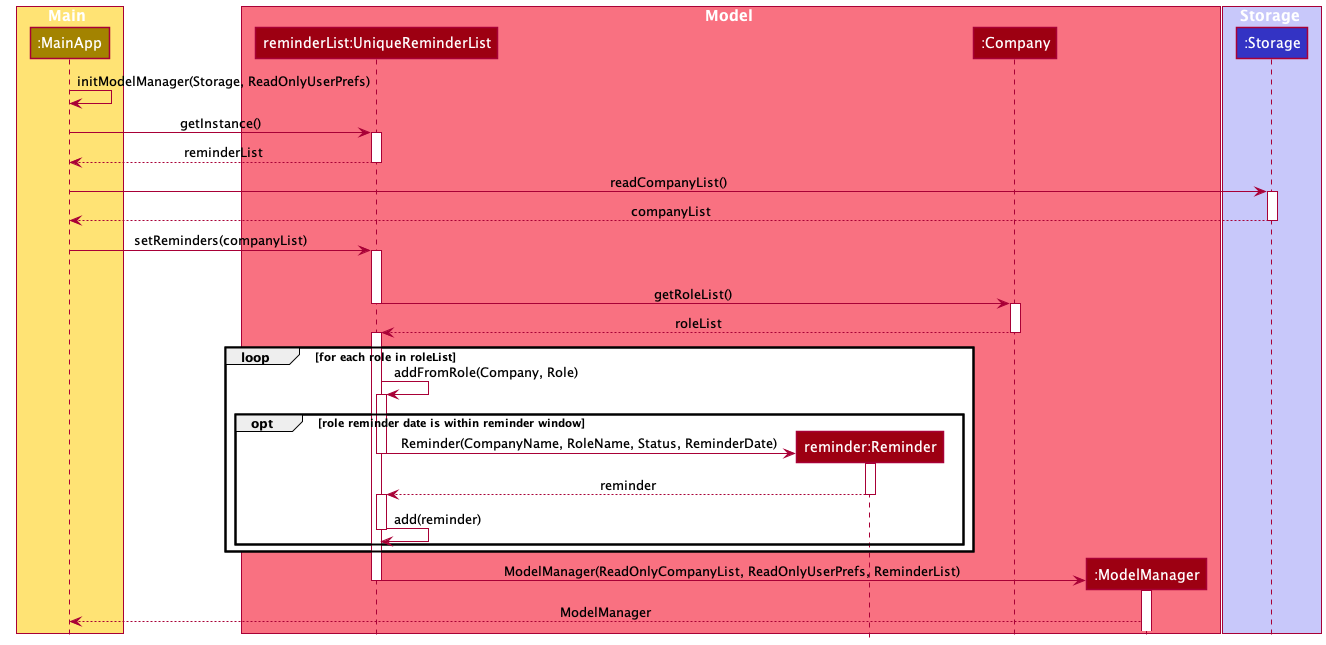

The diagram above was rendered by PlantUML. Its source (embedded in the PNG):
@startuml
!include style.puml
'https://plantuml.com/sequence-diagram

box Main STORAGE_COLOR_T1

participant ":MainApp" as MainApp STORAGE_COLOR
end box


'box Logic LOGIC_COLOR_T1
'
'participant ":ModelManager" as ModelManager LOGIC_COLOR
'participant ":AddressBook" as AddressBook LOGIC_COLOR
'
'end box

box Model MODEL_COLOR_T1
participant "reminderList:UniqueReminderList" as UniqueReminderList MODEL_COLOR
participant "reminder:Reminder" as Reminder MODEL_COLOR
participant ":Company" as Company MODEL_COLOR
participant ":ModelManager" as ModelManager MODEL_COLOR
end box

box Storage LOGIC_COLOR_T1
participant ":Storage" as Storage LOGIC_COLOR
'participant ":JsonSerializableCompanyList" as JsonCompanyList LOGIC_COLOR
'participant ":JsonAdaptedCompany" as JsonAdaptedCompany LOGIC_COLOR
end box

MainApp -> MainApp : initModelManager(Storage, ReadOnlyUserPrefs)

MainApp -> UniqueReminderList : getInstance()
activate UniqueReminderList

UniqueReminderList --> MainApp : reminderList
deactivate UniqueReminderList


MainApp -> Storage : readCompanyList()
activate Storage
Storage --> MainApp : companyList
deactivate Storage

MainApp -> UniqueReminderList : setReminders(companyList)
activate UniqueReminderList

loop for each company in companyList
UniqueReminderList -> Company :getRoleList()
deactivate UniqueReminderList
activate Company

Company --> UniqueReminderList : roleList
deactivate Company
activate UniqueReminderList
loop for each role in roleList
UniqueReminderList -> UniqueReminderList : addFromRole(Company, Role)
activate UniqueReminderList
opt role reminder date is within reminder window
create Reminder
UniqueReminderList -> Reminder : Reminder(CompanyName, RoleName, Status, ReminderDate)
activate Reminder
deactivate UniqueReminderList
Reminder --> UniqueReminderList : reminder
deactivate Reminder

activate UniqueReminderList
UniqueReminderList -> UniqueReminderList : add(reminder)
deactivate UniqueReminderList

end
end

create ModelManager
UniqueReminderList -> ModelManager :ModelManager(ReadOnlyCompanyList, ReadOnlyUserPrefs, ReminderList)
activate ModelManager
deactivate UniqueReminderList
ModelManager --> MainApp :ModelManager






'
'Storage -> JsonCompanyList :toModelType()
'deactivate Storage
'activate JsonCompanyList
'
'create CompanyList
'JsonCompanyList -> CompanyList : CompanyList()
'activate CompanyList
'deactivate JsonCompanyList
'
'CompanyList --> JsonCompanyList :companyList
'deactivate CompanyList
'
'activate JsonCompanyList
'loop companyListSize
'JsonCompanyList -> JsonAdaptedCompany :toModelType()
'deactivate JsonCompanyList
'activate JsonAdaptedCompany
'
'loop
'JsonAdaptedCompany ->
'JsonAdaptedCompany --> JsonCompanyList :company
'deactivate JsonAdaptedCompany
'end


'create ModelManager
'MainApp -> ModelManager
'activate ModelManager
'
'
'create Summary
'ModelManager -> Summary : Summary(ReadOnlyAddressBook)
'activate Summary
'
'Summary -> AddressBook : getContactList()
'activate AddressBook
'
'AddressBook --> Summary : contactList
'deactivate AddressBook
'
'Summary -> Summary : setNumberOfContacts()
'activate Summary
'
'Summary --> Summary
'deactivate Summary
'
'Summary -> Summary : setPercentageRatings()
'activate Summary
'
'loop addressBookSize
'Summary -> Contact : getRating()
'activate Contact
'
'Contact --> Summary
'deactivate Contact
'end
'Summary --> Summary
'deactivate Summary
'
'Summary -> Summary : setPercentageCategory()
'activate Summary
'
'loop addressBookSize
'Summary -> Contact : getCategoryCode()
'activate Contact
'
'Contact --> Summary
'deactivate Contact
'end
'
'Summary --> Summary
'deactivate Summary
'
'Summary --> ModelManager : summary
'deactivate Summary
'
'ModelManager --> MainApp : model
'deactivate ModelManager




@enduml